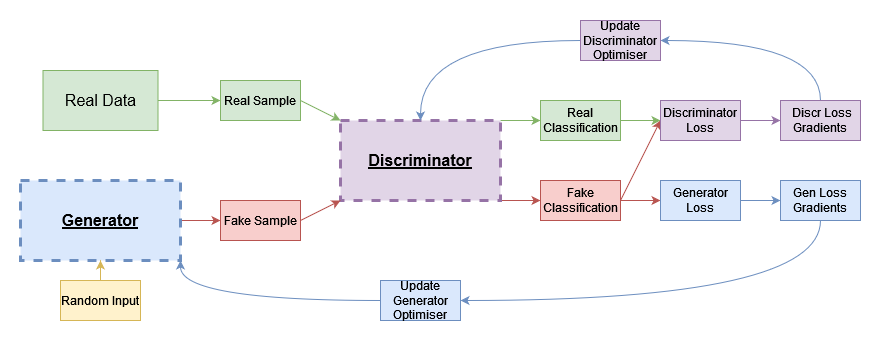

The diagram above was exported from draw.io. Its source (the exported page's mxGraphModel, read from the mxfile embedded in the PNG):
<mxGraphModel dx="1434" dy="782" grid="1" gridSize="10" guides="1" tooltips="1" connect="1" arrows="1" fold="1" page="1" pageScale="1" pageWidth="10000" pageHeight="10000" math="0" shadow="0">
  <root>
    <mxCell id="0" />
    <mxCell id="1" parent="0" />
    <mxCell id="zkBQOUA15b4qq9jy_uEf-43" value="" style="rounded=0;whiteSpace=wrap;html=1;fontFamily=Helvetica;fontSize=11;fontColor=default;fillColor=default;strokeColor=none;" parent="1" vertex="1">
      <mxGeometry x="60" y="40" width="880" height="340" as="geometry" />
    </mxCell>
    <mxCell id="zkBQOUA15b4qq9jy_uEf-10" style="edgeStyle=orthogonalEdgeStyle;rounded=0;orthogonalLoop=1;jettySize=auto;html=1;exitX=1;exitY=0.5;exitDx=0;exitDy=0;entryX=0;entryY=0.5;entryDx=0;entryDy=0;fillColor=#f8cecc;strokeColor=#b85450;" parent="1" source="zkBQOUA15b4qq9jy_uEf-1" target="zkBQOUA15b4qq9jy_uEf-6" edge="1">
      <mxGeometry relative="1" as="geometry" />
    </mxCell>
    <mxCell id="zkBQOUA15b4qq9jy_uEf-1" value="&lt;span style=&quot;font-size: 16px;&quot;&gt;&lt;span style=&quot;font-size: 16px;&quot;&gt;&lt;font style=&quot;font-size: 16px;&quot;&gt;Generator&lt;/font&gt;&lt;/span&gt;&lt;/span&gt;" style="rounded=0;whiteSpace=wrap;html=1;fillColor=#dae8fc;strokeColor=#6c8ebf;fontSize=16;fontStyle=5;strokeWidth=3;dashed=1;" parent="1" vertex="1">
      <mxGeometry x="80" y="220" width="160" height="80" as="geometry" />
    </mxCell>
    <mxCell id="zkBQOUA15b4qq9jy_uEf-14" style="rounded=0;orthogonalLoop=1;jettySize=auto;html=1;exitX=1;exitY=1;exitDx=0;exitDy=0;entryX=0;entryY=0.5;entryDx=0;entryDy=0;fillColor=#f8cecc;strokeColor=#b85450;" parent="1" source="zkBQOUA15b4qq9jy_uEf-3" target="zkBQOUA15b4qq9jy_uEf-13" edge="1">
      <mxGeometry relative="1" as="geometry" />
    </mxCell>
    <mxCell id="zkBQOUA15b4qq9jy_uEf-15" style="rounded=0;orthogonalLoop=1;jettySize=auto;html=1;exitX=1;exitY=0;exitDx=0;exitDy=0;entryX=0;entryY=0.5;entryDx=0;entryDy=0;fillColor=#d5e8d4;strokeColor=#82b366;" parent="1" source="zkBQOUA15b4qq9jy_uEf-3" target="zkBQOUA15b4qq9jy_uEf-12" edge="1">
      <mxGeometry relative="1" as="geometry" />
    </mxCell>
    <mxCell id="zkBQOUA15b4qq9jy_uEf-3" value="Discriminator" style="rounded=0;whiteSpace=wrap;html=1;fillColor=#e1d5e7;strokeColor=#9673a6;fontSize=16;fontStyle=5;strokeWidth=3;dashed=1;" parent="1" vertex="1">
      <mxGeometry x="400" y="160" width="160" height="80" as="geometry" />
    </mxCell>
    <mxCell id="zkBQOUA15b4qq9jy_uEf-11" value="" style="edgeStyle=orthogonalEdgeStyle;rounded=0;orthogonalLoop=1;jettySize=auto;html=1;fillColor=#fff2cc;strokeColor=#d6b656;entryX=0.5;entryY=1;entryDx=0;entryDy=0;" parent="1" source="zkBQOUA15b4qq9jy_uEf-5" target="zkBQOUA15b4qq9jy_uEf-1" edge="1">
      <mxGeometry relative="1" as="geometry">
        <mxPoint x="160" y="400" as="targetPoint" />
      </mxGeometry>
    </mxCell>
    <mxCell id="zkBQOUA15b4qq9jy_uEf-5" value="Random Input" style="rounded=0;whiteSpace=wrap;html=1;fillColor=#fff2cc;strokeColor=#d6b656;" parent="1" vertex="1">
      <mxGeometry x="120" y="320" width="80" height="40" as="geometry" />
    </mxCell>
    <mxCell id="zkBQOUA15b4qq9jy_uEf-8" style="rounded=0;orthogonalLoop=1;jettySize=auto;html=1;exitX=1;exitY=0.5;exitDx=0;exitDy=0;entryX=0;entryY=0.5;entryDx=0;entryDy=0;fillColor=#f8cecc;strokeColor=#b85450;" parent="1" source="zkBQOUA15b4qq9jy_uEf-6" edge="1">
      <mxGeometry relative="1" as="geometry">
        <mxPoint x="400" y="240" as="targetPoint" />
      </mxGeometry>
    </mxCell>
    <mxCell id="zkBQOUA15b4qq9jy_uEf-6" value="Fake Sample" style="rounded=0;whiteSpace=wrap;html=1;fillColor=#f8cecc;strokeColor=#b85450;" parent="1" vertex="1">
      <mxGeometry x="280" y="240" width="80" height="40" as="geometry" />
    </mxCell>
    <mxCell id="zkBQOUA15b4qq9jy_uEf-9" style="rounded=0;orthogonalLoop=1;jettySize=auto;html=1;exitX=1;exitY=0.5;exitDx=0;exitDy=0;entryX=0;entryY=0;entryDx=0;entryDy=0;fillColor=#d5e8d4;strokeColor=#82b366;" parent="1" source="zkBQOUA15b4qq9jy_uEf-7" target="zkBQOUA15b4qq9jy_uEf-3" edge="1">
      <mxGeometry relative="1" as="geometry" />
    </mxCell>
    <mxCell id="zkBQOUA15b4qq9jy_uEf-7" value="Real Sample" style="rounded=0;whiteSpace=wrap;html=1;fillColor=#d5e8d4;strokeColor=#82b366;" parent="1" vertex="1">
      <mxGeometry x="280" y="120" width="80" height="40" as="geometry" />
    </mxCell>
    <mxCell id="zkBQOUA15b4qq9jy_uEf-19" style="edgeStyle=orthogonalEdgeStyle;rounded=0;orthogonalLoop=1;jettySize=auto;html=1;exitX=1;exitY=0.5;exitDx=0;exitDy=0;fillColor=#d5e8d4;strokeColor=#82b366;" parent="1" source="zkBQOUA15b4qq9jy_uEf-12" target="zkBQOUA15b4qq9jy_uEf-16" edge="1">
      <mxGeometry relative="1" as="geometry" />
    </mxCell>
    <mxCell id="zkBQOUA15b4qq9jy_uEf-12" value="Real Classification" style="rounded=0;whiteSpace=wrap;html=1;fillColor=#d5e8d4;strokeColor=#82b366;" parent="1" vertex="1">
      <mxGeometry x="600" y="140" width="80" height="40" as="geometry" />
    </mxCell>
    <mxCell id="zkBQOUA15b4qq9jy_uEf-18" style="edgeStyle=orthogonalEdgeStyle;rounded=0;orthogonalLoop=1;jettySize=auto;html=1;exitX=1;exitY=0.5;exitDx=0;exitDy=0;entryX=0;entryY=0.5;entryDx=0;entryDy=0;fillColor=#f8cecc;strokeColor=#b85450;" parent="1" source="zkBQOUA15b4qq9jy_uEf-13" target="zkBQOUA15b4qq9jy_uEf-17" edge="1">
      <mxGeometry relative="1" as="geometry" />
    </mxCell>
    <mxCell id="zkBQOUA15b4qq9jy_uEf-20" style="rounded=0;orthogonalLoop=1;jettySize=auto;html=1;exitX=1;exitY=0.5;exitDx=0;exitDy=0;entryX=0;entryY=0.5;entryDx=0;entryDy=0;fillColor=#f8cecc;strokeColor=#b85450;" parent="1" source="zkBQOUA15b4qq9jy_uEf-13" target="zkBQOUA15b4qq9jy_uEf-16" edge="1">
      <mxGeometry relative="1" as="geometry" />
    </mxCell>
    <mxCell id="zkBQOUA15b4qq9jy_uEf-13" value="Fake Classification" style="rounded=0;whiteSpace=wrap;html=1;fillColor=#f8cecc;strokeColor=#b85450;" parent="1" vertex="1">
      <mxGeometry x="600" y="220" width="80" height="40" as="geometry" />
    </mxCell>
    <mxCell id="zkBQOUA15b4qq9jy_uEf-28" style="edgeStyle=orthogonalEdgeStyle;rounded=0;orthogonalLoop=1;jettySize=auto;html=1;exitX=1;exitY=0.5;exitDx=0;exitDy=0;entryX=0;entryY=0.5;entryDx=0;entryDy=0;fillColor=#e1d5e7;strokeColor=#9673a6;" parent="1" source="zkBQOUA15b4qq9jy_uEf-16" target="zkBQOUA15b4qq9jy_uEf-23" edge="1">
      <mxGeometry relative="1" as="geometry" />
    </mxCell>
    <mxCell id="zkBQOUA15b4qq9jy_uEf-16" value="Discriminator Loss" style="rounded=0;whiteSpace=wrap;html=1;fillColor=#e1d5e7;strokeColor=#9673a6;" parent="1" vertex="1">
      <mxGeometry x="720" y="140" width="80" height="40" as="geometry" />
    </mxCell>
    <mxCell id="zkBQOUA15b4qq9jy_uEf-30" style="edgeStyle=orthogonalEdgeStyle;rounded=0;orthogonalLoop=1;jettySize=auto;html=1;exitX=1;exitY=0.5;exitDx=0;exitDy=0;fillColor=#dae8fc;strokeColor=#6c8ebf;" parent="1" source="zkBQOUA15b4qq9jy_uEf-17" target="zkBQOUA15b4qq9jy_uEf-24" edge="1">
      <mxGeometry relative="1" as="geometry" />
    </mxCell>
    <mxCell id="zkBQOUA15b4qq9jy_uEf-17" value="Generator Loss" style="rounded=0;whiteSpace=wrap;html=1;fillColor=#dae8fc;strokeColor=#6c8ebf;" parent="1" vertex="1">
      <mxGeometry x="720" y="220" width="80" height="40" as="geometry" />
    </mxCell>
    <mxCell id="zkBQOUA15b4qq9jy_uEf-41" style="edgeStyle=orthogonalEdgeStyle;shape=connector;curved=1;rounded=1;orthogonalLoop=1;jettySize=auto;html=1;exitX=0.5;exitY=0;exitDx=0;exitDy=0;entryX=1;entryY=0.5;entryDx=0;entryDy=0;labelBackgroundColor=default;strokeColor=#6c8ebf;fontFamily=Helvetica;fontSize=11;fontColor=default;endArrow=classic;fillColor=#dae8fc;" parent="1" source="zkBQOUA15b4qq9jy_uEf-23" target="zkBQOUA15b4qq9jy_uEf-25" edge="1">
      <mxGeometry relative="1" as="geometry" />
    </mxCell>
    <mxCell id="zkBQOUA15b4qq9jy_uEf-23" value="&amp;nbsp;Discr Loss Gradients" style="rounded=0;whiteSpace=wrap;html=1;fillColor=#e1d5e7;strokeColor=#9673a6;" parent="1" vertex="1">
      <mxGeometry x="840" y="140" width="80" height="40" as="geometry" />
    </mxCell>
    <mxCell id="yLm58gLIvL6la5Q3-47h-1" style="edgeStyle=orthogonalEdgeStyle;orthogonalLoop=1;jettySize=auto;html=1;exitX=0.5;exitY=1;exitDx=0;exitDy=0;entryX=1;entryY=0.5;entryDx=0;entryDy=0;curved=1;fillColor=#dae8fc;strokeColor=#6c8ebf;" parent="1" source="zkBQOUA15b4qq9jy_uEf-24" target="zkBQOUA15b4qq9jy_uEf-26" edge="1">
      <mxGeometry relative="1" as="geometry" />
    </mxCell>
    <mxCell id="zkBQOUA15b4qq9jy_uEf-24" value="Gen Loss Gradients" style="rounded=0;whiteSpace=wrap;html=1;fillColor=#dae8fc;strokeColor=#6c8ebf;" parent="1" vertex="1">
      <mxGeometry x="840" y="220" width="80" height="40" as="geometry" />
    </mxCell>
    <mxCell id="zkBQOUA15b4qq9jy_uEf-40" style="edgeStyle=orthogonalEdgeStyle;shape=connector;curved=1;rounded=1;orthogonalLoop=1;jettySize=auto;html=1;exitX=0;exitY=0.5;exitDx=0;exitDy=0;entryX=0.5;entryY=0;entryDx=0;entryDy=0;labelBackgroundColor=default;strokeColor=#6c8ebf;fontFamily=Helvetica;fontSize=11;fontColor=default;endArrow=classic;fillColor=#dae8fc;" parent="1" source="zkBQOUA15b4qq9jy_uEf-25" target="zkBQOUA15b4qq9jy_uEf-3" edge="1">
      <mxGeometry relative="1" as="geometry" />
    </mxCell>
    <mxCell id="zkBQOUA15b4qq9jy_uEf-25" value="Update Discriminator Optimiser" style="rounded=0;whiteSpace=wrap;html=1;fillColor=#e1d5e7;strokeColor=#9673a6;" parent="1" vertex="1">
      <mxGeometry x="640" y="60" width="80" height="40" as="geometry" />
    </mxCell>
    <mxCell id="zkBQOUA15b4qq9jy_uEf-38" style="edgeStyle=orthogonalEdgeStyle;shape=connector;curved=1;rounded=1;orthogonalLoop=1;jettySize=auto;html=1;exitX=0;exitY=0.5;exitDx=0;exitDy=0;entryX=1;entryY=1;entryDx=0;entryDy=0;labelBackgroundColor=default;strokeColor=#6c8ebf;fontFamily=Helvetica;fontSize=11;fontColor=default;endArrow=classic;fillColor=#dae8fc;" parent="1" source="zkBQOUA15b4qq9jy_uEf-26" target="zkBQOUA15b4qq9jy_uEf-1" edge="1">
      <mxGeometry relative="1" as="geometry" />
    </mxCell>
    <mxCell id="zkBQOUA15b4qq9jy_uEf-26" value="Update Generator Optimiser" style="rounded=0;whiteSpace=wrap;html=1;fillColor=#dae8fc;strokeColor=#6c8ebf;" parent="1" vertex="1">
      <mxGeometry x="440" y="320" width="80" height="40" as="geometry" />
    </mxCell>
    <mxCell id="zkBQOUA15b4qq9jy_uEf-44" style="edgeStyle=orthogonalEdgeStyle;shape=connector;curved=1;rounded=1;orthogonalLoop=1;jettySize=auto;html=1;exitX=1;exitY=0.5;exitDx=0;exitDy=0;entryX=0;entryY=0.5;entryDx=0;entryDy=0;labelBackgroundColor=default;strokeColor=#82b366;fontFamily=Helvetica;fontSize=11;fontColor=default;endArrow=classic;fillColor=#d5e8d4;" parent="1" source="zkBQOUA15b4qq9jy_uEf-36" target="zkBQOUA15b4qq9jy_uEf-7" edge="1">
      <mxGeometry relative="1" as="geometry" />
    </mxCell>
    <mxCell id="zkBQOUA15b4qq9jy_uEf-36" value="Real Data" style="rounded=0;whiteSpace=wrap;html=1;fillColor=#d5e8d4;strokeColor=#82b366;fontSize=16;fontStyle=0" parent="1" vertex="1">
      <mxGeometry x="102.5" y="110" width="115" height="60" as="geometry" />
    </mxCell>
  </root>
</mxGraphModel>